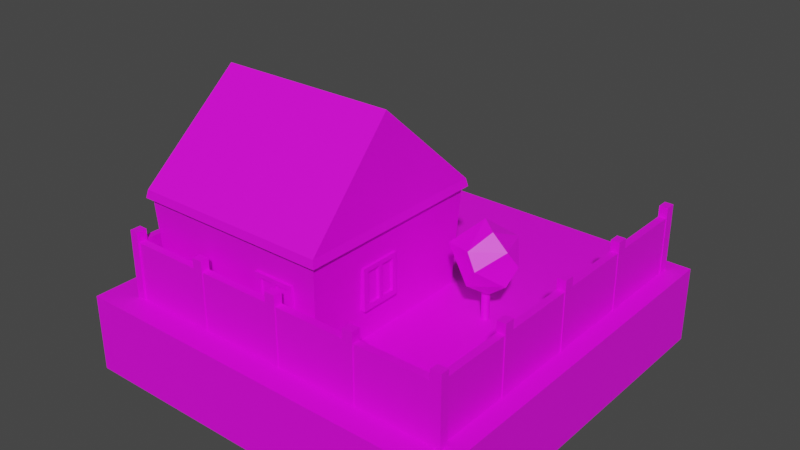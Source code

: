 # Source: House.blend  (saved by Blender 2.83.19; exported with 4.5.12 LTS)
import bpy
from mathutils import Matrix  # noqa: F401  (used for matrix-valued properties, if any)

bpy.ops.wm.read_factory_settings(use_empty=True)
scene = bpy.context.scene
scene.name = 'Scene'

# ---- collections
col_collection = bpy.data.collections.new('Collection'); scene.collection.children.link(col_collection)

# ---- images (referenced by path relative to the original .blend; pixels are not part of the script)
import os
ASSET_DIR = os.environ.get("B2B_ASSET_DIR", "")  # directory of the original .blend (textures are referenced by path, not embedded)
HERE = os.path.dirname(os.path.abspath(__file__))  # packed textures are extracted next to this script under _unpacked/

def load_image(name, relpath, width, height, colorspace="sRGB"):
    """Load a texture the original file referenced (path relative to the .blend, or extracted next to this script)."""
    p = next((c for c in (os.path.join(HERE, relpath), os.path.join(ASSET_DIR, relpath)) if relpath and os.path.exists(c)), "")
    if p:
        img = bpy.data.images.load(p, check_existing=True)
        img.name = name
    else:  # same state as the original file: an image datablock whose file is absent (Cycles renders it pink)
        img = bpy.data.images.new(name, width, height)
        img.source = "FILE"
        img.filepath = "//" + (relpath or name)
    img.colorspace_settings.name = colorspace
    return img
img_lowpolybuildingscolors_png = load_image('LowPolyBuildingsColors.png', 'LowPolyBuildingsColors.png', 1024, 1024, 'sRGB')

# ---- materials (node trees are filled in below, after node groups)
mat_material_027 = bpy.data.materials.new('Material.027')
mat_material_027.use_transparent_shadow = False

# ---- material node trees
mat_material_027.use_nodes = True; mat_material_027.node_tree.nodes.clear()
_N = mat_material_027.node_tree.nodes; _L = mat_material_027.node_tree.links
n0 = _N.new('ShaderNodeBsdfPrincipled'); n0.name = 'Principled BSDF'; n0.location = (10, 300)
n0.distribution = 'GGX'
n0.subsurface_method = 'BURLEY'
n0.inputs[3].default_value = 1.45
n0.inputs[27].default_value = (0.0, 0.0, 0.0, 1.0)
n0.inputs[28].default_value = 1.0
n1 = _N.new('ShaderNodeOutputMaterial'); n1.name = 'Material Output'; n1.location = (300, 300)
n2 = _N.new('ShaderNodeTexImage'); n2.name = 'Image Texture'; n2.location = (-280, 280)
n2.image = img_lowpolybuildingscolors_png
_L.new(n0.outputs[0], n1.inputs[0])
_L.new(n2.outputs[0], n0.inputs[0])
n1.is_active_output = True

# ---- world
world_world = bpy.data.worlds.new('World'); scene.world = world_world
world_world.use_nodes = True; world_world.node_tree.nodes.clear()
_N = world_world.node_tree.nodes; _L = world_world.node_tree.links
n0 = _N.new('ShaderNodeOutputWorld'); n0.name = 'World Output'; n0.location = (300, 300)
n1 = _N.new('ShaderNodeBackground'); n1.name = 'Background'; n1.location = (10, 300)
n1.inputs[0].default_value = (0.05088, 0.05088, 0.05088, 1.0)
_L.new(n1.outputs[0], n0.inputs[0])
n0.is_active_output = True
world_world.color = (0.05088, 0.05088, 0.05088)
world_world.use_sun_shadow = False
world_world.sun_shadow_jitter_overblur = 0.0

# ---- meshes
me_icosphere = bpy.data.meshes.new('Icosphere')
me_icosphere.from_pydata([(2.268, 0.5884, 0.9878), (2.461, -0.7188, 1.978), (1.986, 0.6474, 1.846), (2.88, 0.5884, 1.978), (3.146, -0.2174, 1.978), (2.314, 0.1075, 2.412), (2.602, -0.1019, 0.6967), (2.455, -0.7188, 1.131), (3.144, -0.223, 1.131), (1.771, 0.002815, 1.012), (2.885, 0.5849, 1.131), (3.303, 0.002815, 1.598), (2.719, -0.8001, 1.598), (1.739, -0.4185, 1.843), (1.614, 0.002815, 1.511), (2.719, 0.8057, 1.598), (2.732, -0.1963, 2.329), (2.475, 0.09973, -0.05716), (2.48, 0.09973, 1.06), (2.522, 0.08823, -0.05716), (2.525, 0.08662, 1.06), (2.558, 0.05794, -0.05716), (2.561, 0.05386, 1.06), (2.575, 0.01241, -0.05716), (2.575, 0.00899, 1.06), (2.572, -0.02566, -0.05716), (2.571, -0.02895, 1.06), (2.559, -0.05305, -0.05716), (2.541, -0.07347, -0.05716), (2.552, -0.06231, 1.06), (2.515, -0.08895, -0.05716), (2.522, -0.08602, 1.06), (2.489, -0.09613, -0.05716), (2.485, -0.09647, 1.06), (2.459, -0.09449, -0.05716), (2.459, -0.09449, 1.06), (2.433, -0.08602, -0.05716), (2.43, -0.0844, 1.06), (2.403, -0.06231, -0.05716), (2.401, -0.05966, 1.06), (2.384, -0.02895, -0.05716), (2.383, -0.02566, 1.06), (2.38, 0.01794, -0.05716), (2.38, 0.01241, 1.06), (2.397, 0.05794, 1.06), (2.401, 0.06187, -0.05716), (2.43, 0.08662, -0.05716), (2.433, 0.08823, 1.06), (-5.005, -4.997, -2.0), (-5.005, -4.997, -2.98e-08), (-5.005, 5.003, -2.0), (-5.005, 5.003, -2.98e-08), (4.995, -4.997, -2.0), (4.995, -4.997, -2.98e-08), (4.995, 5.003, -2.0), (4.995, 5.003, -2.98e-08), (0.8727, -1.449, 0.7795), (0.8727, -1.449, 1.823), (1.101, -1.449, 0.7795), (1.101, -1.449, 1.823), (0.8727, -2.492, 0.7795), (0.8727, -2.492, 1.823), (1.101, -2.492, 0.7795), (1.101, -2.492, 1.823), (1.101, -2.357, 0.7795), (1.101, -2.357, 1.823), (0.8727, -2.357, 0.7795), (0.8727, -2.357, 1.823), (1.101, -1.559, 0.7795), (0.8727, -1.559, 1.823), (1.101, -1.559, 1.823), (0.8727, -1.559, 0.7795), (0.8727, -1.449, 0.9122), (1.101, -1.449, 0.9122), (1.101, -2.492, 0.9122), (0.8727, -2.492, 0.9122), (0.8727, -2.357, 0.9122), (1.101, -2.357, 0.9122), (1.101, -1.559, 0.9122), (0.8727, -1.559, 0.9122), (0.8727, -1.449, 1.711), (1.101, -1.449, 1.711), (1.101, -2.492, 1.711), (0.8727, -2.492, 1.711), (0.8727, -2.357, 1.711), (1.101, -2.357, 1.711), (1.101, -1.559, 1.711), (0.8727, -1.559, 1.711), (1.101, -1.908, 1.823), (1.101, -2.008, 1.823), (0.8727, -1.908, 0.7795), (0.8727, -2.008, 0.7795), (1.101, -2.008, 0.7795), (1.101, -1.908, 0.7795), (0.8727, -2.008, 1.823), (0.8727, -1.908, 1.823), (0.8727, -2.008, 0.9122), (0.8727, -1.908, 0.9122), (1.101, -1.908, 0.9122), (1.101, -2.008, 0.9122), (0.8727, -2.008, 1.711), (0.8727, -1.908, 1.711), (1.101, -1.908, 1.711), (1.101, -2.008, 1.711), (1.028, -2.357, 1.711), (1.028, -2.357, 0.9122), (1.028, -1.559, 1.711), (1.028, -1.559, 0.9122), (1.028, -2.008, 0.9122), (1.028, -2.008, 1.711), (1.028, -1.908, 0.9122), (1.028, -1.908, 1.711), (-3.687, -3.812, -0.4125), (-3.903, -4.026, 2.716), (-3.687, 0.7469, -0.4125), (-3.903, 0.9606, 2.716), (0.9176, -3.812, -0.4125), (1.133, -4.026, 2.716), (0.9176, 0.7469, -0.4125), (1.133, 0.9606, 2.716), (-3.687, -1.533, -0.4125), (-3.903, -1.533, 2.716), (0.9176, -1.533, -0.4125), (1.133, -1.533, 2.716), (-3.687, -1.533, 5.055), (0.9176, -1.533, 5.055), (-3.945, -4.068, 2.516), (-3.945, 1.003, 2.516), (1.176, 1.003, 2.516), (1.176, -4.068, 2.516), (1.176, -1.533, 2.516), (-3.945, -1.533, 2.516), (-3.834, 0.8925, 2.442), (1.065, 0.8925, 2.442), (1.065, -3.958, 2.442), (1.065, -1.533, 2.442), (-3.834, -1.533, 2.442), (-3.834, -3.958, 2.442), (0.4277, -3.725, 0.7795), (0.4277, -3.725, 1.823), (0.4277, -3.99, 0.7795), (0.4277, -3.99, 1.823), (-0.6154, -3.725, 0.7795), (-0.6154, -3.725, 1.823), (-0.6154, -3.99, 0.7795), (-0.6154, -3.99, 1.823), (-0.4804, -3.99, 0.7795), (-0.4804, -3.99, 1.823), (-0.4804, -3.725, 0.7795), (-0.4804, -3.725, 1.823), (0.3173, -3.99, 0.7795), (0.3173, -3.725, 1.823), (0.3173, -3.99, 1.823), (0.3173, -3.725, 0.7795), (0.4277, -3.725, 0.9122), (0.4277, -3.99, 0.9122), (-0.6154, -3.99, 0.9122), (-0.6154, -3.725, 0.9122), (-0.4804, -3.725, 0.9122), (-0.4804, -3.99, 0.9122), (0.3173, -3.99, 0.9122), (0.3173, -3.725, 0.9122), (0.4277, -3.725, 1.711), (0.4277, -3.99, 1.711), (-0.6154, -3.99, 1.711), (-0.6154, -3.725, 1.711), (-0.4804, -3.725, 1.711), (-0.4804, -3.99, 1.711), (0.3173, -3.99, 1.711), (0.3173, -3.725, 1.711), (-0.03179, -3.99, 1.823), (-0.1314, -3.99, 1.823), (-0.03179, -3.725, 0.7795), (-0.1314, -3.725, 0.7795), (-0.1314, -3.99, 0.7795), (-0.03179, -3.99, 0.7795), (-0.1314, -3.725, 1.823), (-0.03179, -3.725, 1.823), (-0.1314, -3.725, 0.9122), (-0.03179, -3.725, 0.9122), (-0.03179, -3.99, 0.9122), (-0.1314, -3.99, 0.9122), (-0.1314, -3.725, 1.711), (-0.03179, -3.725, 1.711), (-0.03179, -3.99, 1.711), (-0.1314, -3.99, 1.711), (-0.4804, -3.931, 1.711), (-0.4804, -3.931, 0.9122), (0.3173, -3.931, 1.711), (0.3173, -3.931, 0.9122), (-0.1314, -3.931, 0.9122), (-0.1314, -3.931, 1.711), (-0.03179, -3.931, 0.9122), (-0.03179, -3.931, 1.711), (-3.192, 0.7046, -0.3741), (-3.192, 0.7046, 1.493), (-3.192, 0.9331, -0.3741), (-3.192, 0.9331, 1.493), (-2.149, 0.7046, -0.3741), (-2.149, 0.7046, 1.493), (-2.149, 0.9331, -0.3741), (-2.149, 0.9331, 1.493), (-0.6154, 0.7046, 0.7795), (-0.6154, 0.7046, 1.823), (-0.6154, 0.9331, 0.7795), (-0.6154, 0.9331, 1.823), (0.4277, 0.7046, 0.7795), (0.4277, 0.7046, 1.823), (0.4277, 0.9331, 0.7795), (0.4277, 0.9331, 1.823), (0.2927, 0.9331, 0.7795), (0.2927, 0.9331, 1.823), (0.2927, 0.7046, 0.7795), (0.2927, 0.7046, 1.823), (-0.505, 0.9331, 0.7795), (-0.505, 0.7046, 1.823), (-0.505, 0.9331, 1.823), (-0.505, 0.7046, 0.7795), (-0.6154, 0.7046, 0.9122), (-0.6154, 0.9331, 0.9122), (0.4277, 0.9331, 0.9122), (0.4277, 0.7046, 0.9122), (0.2927, 0.7046, 0.9122), (0.2927, 0.9331, 0.9122), (-0.505, 0.9331, 0.9122), (-0.505, 0.7046, 0.9122), (-0.6154, 0.7046, 1.711), (-0.6154, 0.9331, 1.711), (0.4277, 0.9331, 1.711), (0.4277, 0.7046, 1.711), (0.2927, 0.7046, 1.711), (0.2927, 0.9331, 1.711), (-0.505, 0.9331, 1.711), (-0.505, 0.7046, 1.711), (-0.1559, 0.9331, 1.823), (-0.05634, 0.9331, 1.823), (-0.1559, 0.7046, 0.7795), (-0.05634, 0.7046, 0.7795), (-0.05634, 0.9331, 0.7795), (-0.1559, 0.9331, 0.7795), (-0.05634, 0.7046, 1.823), (-0.1559, 0.7046, 1.823), (-0.05634, 0.7046, 0.9122), (-0.1559, 0.7046, 0.9122), (-0.1559, 0.9331, 0.9122), (-0.05634, 0.9331, 0.9122), (-0.05634, 0.7046, 1.711), (-0.1559, 0.7046, 1.711), (-0.1559, 0.9331, 1.711), (-0.05634, 0.9331, 1.711), (0.2927, 0.8594, 1.711), (0.2927, 0.8594, 0.9122), (-0.505, 0.8594, 1.711), (-0.505, 0.8594, 0.9122), (-0.05634, 0.8594, 0.9122), (-0.05634, 0.8594, 1.711), (-0.1559, 0.8594, 0.9122), (-0.1559, 0.8594, 1.711), (-3.644, -2.492, 0.7795), (-3.644, -2.492, 1.823), (-3.873, -2.492, 0.7795), (-3.873, -2.492, 1.823), (-3.644, -1.449, 0.7795), (-3.644, -1.449, 1.823), (-3.873, -1.449, 0.7795), (-3.873, -1.449, 1.823), (-3.873, -1.584, 0.7795), (-3.873, -1.584, 1.823), (-3.644, -1.584, 0.7795), (-3.644, -1.584, 1.823), (-3.873, -2.381, 0.7795), (-3.644, -2.381, 1.823), (-3.873, -2.381, 1.823), (-3.644, -2.381, 0.7795), (-3.644, -2.492, 0.9122), (-3.873, -2.492, 0.9122), (-3.873, -1.449, 0.9122), (-3.644, -1.449, 0.9122), (-3.644, -1.584, 0.9122), (-3.873, -1.584, 0.9122), (-3.873, -2.381, 0.9122), (-3.644, -2.381, 0.9122), (-3.644, -2.492, 1.711), (-3.873, -2.492, 1.711), (-3.873, -1.449, 1.711), (-3.644, -1.449, 1.711), (-3.644, -1.584, 1.711), (-3.873, -1.584, 1.711), (-3.873, -2.381, 1.711), (-3.644, -2.381, 1.711), (-3.873, -2.032, 1.823), (-3.873, -1.933, 1.823), (-3.644, -2.032, 0.7795), (-3.644, -1.933, 0.7795), (-3.873, -1.933, 0.7795), (-3.873, -2.032, 0.7795), (-3.644, -1.933, 1.823), (-3.644, -2.032, 1.823), (-3.644, -1.933, 0.9122), (-3.644, -2.032, 0.9122), (-3.873, -2.032, 0.9122), (-3.873, -1.933, 0.9122), (-3.644, -1.933, 1.711), (-3.644, -2.032, 1.711), (-3.873, -2.032, 1.711), (-3.873, -1.933, 1.711), (-3.799, -1.584, 1.711), (-3.799, -1.584, 0.9122), (-3.799, -2.381, 1.711), (-3.799, -2.381, 0.9122), (-3.799, -1.933, 0.9122), (-3.799, -1.933, 1.711), (-3.799, -2.032, 0.9122), (-3.799, -2.032, 1.711), (4.531, 4.332, -0.7854), (4.531, 4.332, 1.748), (4.309, 4.332, -0.7854), (4.309, 4.332, 1.748), (4.531, 4.602, -0.7854), (4.531, 4.602, 1.748), (4.309, 4.602, -0.7854), (4.309, 4.602, 1.748), (4.514, 2.353, -0.3312), (4.514, 2.353, 1.478), (4.324, 2.353, -0.3312), (4.324, 2.353, 1.478), (4.514, 4.353, -0.3312), (4.514, 4.353, 1.478), (4.324, 4.353, -0.3312), (4.324, 4.353, 1.478), (0.05256, -4.366, -0.7854), (0.05256, -4.366, 1.748), (0.05256, -4.145, -0.7854), (0.05256, -4.145, 1.748), (0.3223, -4.366, -0.7854), (0.3223, -4.366, 1.748), (0.3223, -4.145, -0.7854), (0.3223, -4.145, 1.748), (-1.926, -4.349, -0.3312), (-1.926, -4.349, 1.478), (-1.926, -4.159, -0.3312), (-1.926, -4.159, 1.478), (0.07389, -4.349, -0.3312), (0.07389, -4.349, 1.478), (0.07389, -4.159, -0.3312), (0.07389, -4.159, 1.478), (2.172, -4.366, -0.7854), (2.172, -4.366, 1.748), (2.172, -4.145, -0.7854), (2.172, -4.145, 1.748), (2.442, -4.366, -0.7854), (2.442, -4.366, 1.748), (2.442, -4.145, -0.7854), (2.442, -4.145, 1.748), (0.1937, -4.349, -0.3312), (0.1937, -4.349, 1.478), (0.1937, -4.159, -0.3312), (0.1937, -4.159, 1.478), (2.194, -4.349, -0.3312), (2.194, -4.349, 1.478), (2.194, -4.159, -0.3312), (2.194, -4.159, 1.478), (4.341, -4.366, -0.7854), (4.341, -4.366, 1.748), (4.341, -4.145, -0.7854), (4.341, -4.145, 1.748), (4.61, -4.366, -0.7854), (4.61, -4.366, 1.748), (4.61, -4.145, -0.7854), (4.61, -4.145, 1.748), (2.362, -4.349, -0.3312), (2.362, -4.349, 1.478), (2.362, -4.159, -0.3312), (2.362, -4.159, 1.478), (4.362, -4.349, -0.3312), (4.362, -4.349, 1.478), (4.362, -4.159, -0.3312), (4.362, -4.159, 1.478), (-2.157, -4.366, -0.7854), (-2.157, -4.366, 1.748), (-2.157, -4.145, -0.7854), (-2.157, -4.145, 1.748), (-1.887, -4.366, -0.7854), (-1.887, -4.366, 1.748), (-1.887, -4.145, -0.7854), (-1.887, -4.145, 1.748), (-4.136, -4.349, -0.3312), (-4.136, -4.349, 1.478), (-4.136, -4.159, -0.3312), (-4.136, -4.159, 1.478), (-2.136, -4.349, -0.3312), (-2.136, -4.349, 1.478), (-2.136, -4.159, -0.3312), (-2.136, -4.159, 1.478), (-4.226, -4.121, -0.7854), (-4.226, -4.121, 1.748), (-4.004, -4.121, -0.7854), (-4.004, -4.121, 1.748), (-4.226, -4.391, -0.7854), (-4.226, -4.391, 1.748), (-4.004, -4.391, -0.7854), (-4.004, -4.391, 1.748), (-4.209, -2.142, -0.3312), (-4.209, -2.142, 1.478), (-4.019, -2.142, -0.3312), (-4.019, -2.142, 1.478), (-4.209, -4.142, -0.3312), (-4.209, -4.142, 1.478), (-4.019, -4.142, -0.3312), (-4.019, -4.142, 1.478), (-4.226, -2.0, -0.7854), (-4.226, -2.0, 1.748), (-4.004, -2.0, -0.7854), (-4.004, -2.0, 1.748), (-4.226, -2.269, -0.7854), (-4.226, -2.269, 1.748), (-4.004, -2.269, -0.7854), (-4.004, -2.269, 1.748), (-4.209, -0.02091, -0.3312), (-4.209, -0.02091, 1.478), (-4.019, -0.02091, -0.3312), (-4.019, -0.02091, 1.478), (-4.209, -2.021, -0.3312), (-4.209, -2.021, 1.478), (-4.019, -2.021, -0.3312), (-4.019, -2.021, 1.478), (-4.226, 0.168, -0.7854), (-4.226, 0.168, 1.748), (-4.004, 0.168, -0.7854), (-4.004, 0.168, 1.748), (-4.226, -0.1018, -0.7854), (-4.226, -0.1018, 1.748), (-4.004, -0.1018, -0.7854), (-4.004, -0.1018, 1.748), (-4.209, 2.147, -0.3312), (-4.209, 2.147, 1.478), (-4.019, 2.147, -0.3312), (-4.019, 2.147, 1.478), (-4.209, 0.1467, -0.3312), (-4.209, 0.1467, 1.478), (-4.019, 0.1467, -0.3312), (-4.019, 0.1467, 1.478), (4.531, -2.24, -0.7854), (4.531, -2.24, 1.748), (4.309, -2.24, -0.7854), (4.309, -2.24, 1.748), (4.531, -1.971, -0.7854), (4.531, -1.971, 1.748), (4.309, -1.971, -0.7854), (4.309, -1.971, 1.748), (4.514, -4.219, -0.3312), (4.514, -4.219, 1.478), (4.324, -4.219, -0.3312), (4.324, -4.219, 1.478), (4.514, -2.219, -0.3312), (4.514, -2.219, 1.478), (4.324, -2.219, -0.3312), (4.324, -2.219, 1.478), (4.531, -0.07891, -0.7854), (4.531, -0.07891, 1.748), (4.309, -0.07891, -0.7854), (4.309, -0.07891, 1.748), (4.531, 0.1908, -0.7854), (4.531, 0.1908, 1.748), (4.309, 0.1908, -0.7854), (4.309, 0.1908, 1.748), (4.514, -2.058, -0.3312), (4.514, -2.058, 1.478), (4.324, -2.058, -0.3312), (4.324, -2.058, 1.478), (4.514, -0.05757, -0.3312), (4.514, -0.05757, 1.478), (4.324, -0.05757, -0.3312), (4.324, -0.05757, 1.478), (4.531, 2.105, -0.7854), (4.531, 2.105, 1.748), (4.309, 2.105, -0.7854), (4.309, 2.105, 1.748), (4.531, 2.374, -0.7854), (4.531, 2.374, 1.748), (4.309, 2.374, -0.7854), (4.309, 2.374, 1.748), (4.514, 0.126, -0.3312), (4.514, 0.126, 1.478), (4.324, 0.126, -0.3312), (4.324, 0.126, 1.478), (4.514, 2.126, -0.3312), (4.514, 2.126, 1.478), (4.324, 2.126, -0.3312), (4.324, 2.126, 1.478), (-4.079, 2.353, -0.3312), (-4.079, 2.353, 1.478), (-4.269, 2.353, -0.3312), (-4.269, 2.353, 1.478), (-4.079, 4.353, -0.3312), (-4.079, 4.353, 1.478), (-4.269, 4.353, -0.3312), (-4.269, 4.353, 1.478), (-4.062, 4.332, -0.7854), (-4.062, 4.332, 1.748), (-4.283, 4.332, -0.7854), (-4.283, 4.332, 1.748), (-4.062, 4.602, -0.7854), (-4.062, 4.602, 1.748), (-4.283, 4.602, -0.7854), (-4.283, 4.602, 1.748), (-4.062, 2.06, -0.7854), (-4.062, 2.06, 1.748), (-4.283, 2.06, -0.7854), (-4.283, 2.06, 1.748), (-4.062, 2.33, -0.7854), (-4.062, 2.33, 1.748), (-4.283, 2.33, -0.7854), (-4.283, 2.33, 1.748), (-2.022, 5.003, -2.0), (-2.022, 5.003, -2.98e-08), (-2.022, -4.997, -2.0), (-2.022, -4.997, -2.98e-08), (-3.384, 5.003, -2.0), (-3.384, -4.997, -2.98e-08), (-3.384, 5.003, -2.98e-08), (-3.384, -4.997, -2.0), (-5.005, -4.191, -2.0), (-5.005, -4.191, -2.98e-08), (4.995, -4.191, -2.0), (4.995, -4.191, -2.98e-08), (-2.022, -4.191, -2.98e-08), (-2.022, -4.191, -2.0), (-3.384, -4.191, -2.0), (-3.384, -4.191, -2.98e-08)], [], [(6, 9, 0), (0, 9, 2), (8, 11, 12), (7, 12, 13), (0, 2, 15), (10, 15, 11), (1, 4, 16), (13, 1, 5), (2, 13, 5), (3, 2, 5), (4, 3, 16), (16, 3, 5), (5, 1, 16), (11, 3, 4), (11, 15, 3), (15, 2, 3), (14, 13, 2), (13, 12, 1), (12, 4, 1), (12, 11, 4), (10, 0, 15), (2, 9, 14), (14, 9, 13), (9, 7, 13), (7, 8, 12), (8, 10, 11), (6, 0, 10), (6, 7, 9), (8, 6, 10), (6, 8, 7), (29, 28, 27), (31, 30, 28), (44, 45, 42), (21, 19, 20, 22), (23, 21, 22, 24), (25, 23, 24, 26), (27, 25, 26, 29), (32, 30, 31, 33), (29, 31, 28), (34, 32, 33, 35), (36, 34, 35, 37), (38, 36, 37, 39), (40, 38, 39, 41), (42, 40, 41, 43), (46, 45, 44, 47), (43, 44, 42), (44, 43, 41, 39, 37, 35, 33, 31, 29, 26, 24, 22, 20, 18, 47), (19, 17, 18, 20), (17, 46, 47, 18), (32, 34, 36, 38, 40, 42, 45, 46, 17, 19, 21, 23, 25, 27, 28, 30), (522, 523, 51, 50), (514, 515, 55, 54), (524, 525, 53, 52), (521, 519, 49, 48), (527, 524, 52, 516), (529, 523, 49, 519), (80, 57, 59, 81), (85, 65, 63, 82), (82, 63, 61, 83), (87, 69, 57, 80), (64, 62, 60, 66), (70, 59, 57, 69), (63, 65, 67, 61), (92, 64, 66, 91), (83, 61, 67, 84), (103, 89, 65, 85), (81, 59, 70, 86), (58, 68, 71, 56), (88, 70, 69, 95), (101, 95, 69, 87), (90, 97, 79, 71), (58, 73, 78, 68), (92, 99, 77, 64), (60, 75, 76, 66), (71, 79, 72, 56), (62, 74, 75, 60), (64, 77, 74, 62), (56, 72, 73, 58), (97, 101, 87, 79), (73, 81, 86, 78), (103, 85, 104, 109), (75, 83, 84, 76), (79, 87, 80, 72), (74, 82, 83, 75), (77, 85, 82, 74), (72, 80, 81, 73), (102, 98, 110, 111), (98, 102, 103, 99), (76, 84, 100, 96), (96, 100, 101, 97), (68, 78, 98, 93), (93, 98, 99, 92), (66, 76, 96, 91), (91, 96, 97, 90), (84, 67, 94, 100), (100, 94, 95, 101), (65, 89, 94, 67), (89, 88, 95, 94), (86, 70, 88, 102), (102, 88, 89, 103), (68, 93, 90, 71), (93, 92, 91, 90), (108, 109, 104, 105), (107, 106, 111, 110), (86, 102, 111, 106), (98, 78, 107, 110), (99, 103, 109, 108), (85, 77, 105, 104), (77, 99, 108, 105), (78, 86, 106, 107), (131, 121, 115, 127), (127, 115, 119, 128), (130, 123, 117, 129), (129, 117, 113, 126), (120, 122, 116, 112), (114, 118, 122, 120), (128, 119, 123, 130), (126, 113, 121, 131), (124, 121, 113), (121, 124, 115), (125, 124, 113, 117), (124, 125, 119, 115), (137, 126, 131, 136), (133, 128, 130, 135), (134, 129, 126, 137), (135, 130, 129, 134), (132, 127, 128, 133), (136, 131, 127, 132), (119, 125, 123), (123, 125, 117), (120, 136, 132, 114), (114, 132, 133, 118), (122, 135, 134, 116), (116, 134, 137, 112), (118, 133, 135, 122), (112, 137, 136, 120), (162, 139, 141, 163), (167, 147, 145, 164), (164, 145, 143, 165), (169, 151, 139, 162), (146, 144, 142, 148), (152, 141, 139, 151), (145, 147, 149, 143), (174, 146, 148, 173), (165, 143, 149, 166), (185, 171, 147, 167), (163, 141, 152, 168), (140, 150, 153, 138), (170, 152, 151, 177), (183, 177, 151, 169), (172, 179, 161, 153), (140, 155, 160, 150), (174, 181, 159, 146), (142, 157, 158, 148), (153, 161, 154, 138), (144, 156, 157, 142), (146, 159, 156, 144), (138, 154, 155, 140), (179, 183, 169, 161), (155, 163, 168, 160), (185, 167, 186, 191), (157, 165, 166, 158), (161, 169, 162, 154), (156, 164, 165, 157), (159, 167, 164, 156), (154, 162, 163, 155), (184, 180, 192, 193), (180, 184, 185, 181), (158, 166, 182, 178), (178, 182, 183, 179), (150, 160, 180, 175), (175, 180, 181, 174), (148, 158, 178, 173), (173, 178, 179, 172), (166, 149, 176, 182), (182, 176, 177, 183), (147, 171, 176, 149), (171, 170, 177, 176), (168, 152, 170, 184), (184, 170, 171, 185), (150, 175, 172, 153), (175, 174, 173, 172), (190, 191, 186, 187), (189, 188, 193, 192), (168, 184, 193, 188), (180, 160, 189, 192), (181, 185, 191, 190), (167, 159, 187, 186), (159, 181, 190, 187), (160, 168, 188, 189), (194, 195, 197, 196), (196, 197, 201, 200), (200, 201, 199, 198), (198, 199, 195, 194), (196, 200, 198, 194), (201, 197, 195, 199), (226, 203, 205, 227), (231, 211, 209, 228), (228, 209, 207, 229), (233, 215, 203, 226), (210, 208, 206, 212), (216, 205, 203, 215), (209, 211, 213, 207), (238, 210, 212, 237), (229, 207, 213, 230), (249, 235, 211, 231), (227, 205, 216, 232), (204, 214, 217, 202), (234, 216, 215, 241), (247, 241, 215, 233), (236, 243, 225, 217), (204, 219, 224, 214), (238, 245, 223, 210), (206, 221, 222, 212), (217, 225, 218, 202), (208, 220, 221, 206), (210, 223, 220, 208), (202, 218, 219, 204), (243, 247, 233, 225), (219, 227, 232, 224), (249, 231, 250, 255), (221, 229, 230, 222), (225, 233, 226, 218), (220, 228, 229, 221), (223, 231, 228, 220), (218, 226, 227, 219), (248, 244, 256, 257), (244, 248, 249, 245), (222, 230, 246, 242), (242, 246, 247, 243), (214, 224, 244, 239), (239, 244, 245, 238), (212, 222, 242, 237), (237, 242, 243, 236), (230, 213, 240, 246), (246, 240, 241, 247), (211, 235, 240, 213), (235, 234, 241, 240), (232, 216, 234, 248), (248, 234, 235, 249), (214, 239, 236, 217), (239, 238, 237, 236), (254, 255, 250, 251), (253, 252, 257, 256), (232, 248, 257, 252), (244, 224, 253, 256), (245, 249, 255, 254), (231, 223, 251, 250), (223, 245, 254, 251), (224, 232, 252, 253), (282, 259, 261, 283), (287, 267, 265, 284), (284, 265, 263, 285), (289, 271, 259, 282), (266, 264, 262, 268), (272, 261, 259, 271), (265, 267, 269, 263), (294, 266, 268, 293), (285, 263, 269, 286), (305, 291, 267, 287), (283, 261, 272, 288), (260, 270, 273, 258), (290, 272, 271, 297), (303, 297, 271, 289), (292, 299, 281, 273), (260, 275, 280, 270), (294, 301, 279, 266), (262, 277, 278, 268), (273, 281, 274, 258), (264, 276, 277, 262), (266, 279, 276, 264), (258, 274, 275, 260), (299, 303, 289, 281), (275, 283, 288, 280), (305, 287, 306, 311), (277, 285, 286, 278), (281, 289, 282, 274), (276, 284, 285, 277), (279, 287, 284, 276), (274, 282, 283, 275), (304, 300, 312, 313), (300, 304, 305, 301), (278, 286, 302, 298), (298, 302, 303, 299), (270, 280, 300, 295), (295, 300, 301, 294), (268, 278, 298, 293), (293, 298, 299, 292), (286, 269, 296, 302), (302, 296, 297, 303), (267, 291, 296, 269), (291, 290, 297, 296), (288, 272, 290, 304), (304, 290, 291, 305), (270, 295, 292, 273), (295, 294, 293, 292), (310, 311, 306, 307), (309, 308, 313, 312), (288, 304, 313, 308), (300, 280, 309, 312), (301, 305, 311, 310), (287, 279, 307, 306), (279, 301, 310, 307), (280, 288, 308, 309), (314, 315, 317, 316), (316, 317, 321, 320), (320, 321, 319, 318), (318, 319, 315, 314), (316, 320, 318, 314), (321, 317, 315, 319), (322, 323, 325, 324), (324, 325, 329, 328), (328, 329, 327, 326), (326, 327, 323, 322), (324, 328, 326, 322), (329, 325, 323, 327), (330, 331, 333, 332), (332, 333, 337, 336), (336, 337, 335, 334), (334, 335, 331, 330), (332, 336, 334, 330), (337, 333, 331, 335), (338, 339, 341, 340), (340, 341, 345, 344), (344, 345, 343, 342), (342, 343, 339, 338), (340, 344, 342, 338), (345, 341, 339, 343), (346, 347, 349, 348), (348, 349, 353, 352), (352, 353, 351, 350), (350, 351, 347, 346), (348, 352, 350, 346), (353, 349, 347, 351), (354, 355, 357, 356), (356, 357, 361, 360), (360, 361, 359, 358), (358, 359, 355, 354), (356, 360, 358, 354), (361, 357, 355, 359), (362, 363, 365, 364), (364, 365, 369, 368), (368, 369, 367, 366), (366, 367, 363, 362), (364, 368, 366, 362), (369, 365, 363, 367), (370, 371, 373, 372), (372, 373, 377, 376), (376, 377, 375, 374), (374, 375, 371, 370), (372, 376, 374, 370), (377, 373, 371, 375), (378, 379, 381, 380), (380, 381, 385, 384), (384, 385, 383, 382), (382, 383, 379, 378), (380, 384, 382, 378), (385, 381, 379, 383), (386, 387, 389, 388), (388, 389, 393, 392), (392, 393, 391, 390), (390, 391, 387, 386), (388, 392, 390, 386), (393, 389, 387, 391), (394, 395, 397, 396), (396, 397, 401, 400), (400, 401, 399, 398), (398, 399, 395, 394), (396, 400, 398, 394), (401, 397, 395, 399), (402, 403, 405, 404), (404, 405, 409, 408), (408, 409, 407, 406), (406, 407, 403, 402), (404, 408, 406, 402), (409, 405, 403, 407), (410, 411, 413, 412), (412, 413, 417, 416), (416, 417, 415, 414), (414, 415, 411, 410), (412, 416, 414, 410), (417, 413, 411, 415), (418, 419, 421, 420), (420, 421, 425, 424), (424, 425, 423, 422), (422, 423, 419, 418), (420, 424, 422, 418), (425, 421, 419, 423), (426, 427, 429, 428), (428, 429, 433, 432), (432, 433, 431, 430), (430, 431, 427, 426), (428, 432, 430, 426), (433, 429, 427, 431), (434, 435, 437, 436), (436, 437, 441, 440), (440, 441, 439, 438), (438, 439, 435, 434), (436, 440, 438, 434), (441, 437, 435, 439), (442, 443, 445, 444), (444, 445, 449, 448), (448, 449, 447, 446), (446, 447, 443, 442), (444, 448, 446, 442), (449, 445, 443, 447), (450, 451, 453, 452), (452, 453, 457, 456), (456, 457, 455, 454), (454, 455, 451, 450), (452, 456, 454, 450), (457, 453, 451, 455), (458, 459, 461, 460), (460, 461, 465, 464), (464, 465, 463, 462), (462, 463, 459, 458), (460, 464, 462, 458), (465, 461, 459, 463), (466, 467, 469, 468), (468, 469, 473, 472), (472, 473, 471, 470), (470, 471, 467, 466), (468, 472, 470, 466), (473, 469, 467, 471), (474, 475, 477, 476), (476, 477, 481, 480), (480, 481, 479, 478), (478, 479, 475, 474), (476, 480, 478, 474), (481, 477, 475, 479), (482, 483, 485, 484), (484, 485, 489, 488), (488, 489, 487, 486), (486, 487, 483, 482), (484, 488, 486, 482), (489, 485, 483, 487), (490, 491, 493, 492), (492, 493, 497, 496), (496, 497, 495, 494), (494, 495, 491, 490), (492, 496, 494, 490), (497, 493, 491, 495), (498, 499, 501, 500), (500, 501, 505, 504), (504, 505, 503, 502), (502, 503, 499, 498), (500, 504, 502, 498), (505, 501, 499, 503), (506, 507, 509, 508), (508, 509, 513, 512), (512, 513, 511, 510), (510, 511, 507, 506), (508, 512, 510, 506), (513, 509, 507, 511), (525, 526, 517, 53), (528, 527, 516, 521), (52, 53, 517, 516), (518, 520, 515, 514), (50, 51, 520, 518), (522, 528, 521, 48), (526, 529, 519, 517), (516, 517, 519, 521), (515, 520, 529, 526), (50, 518, 528, 522), (518, 514, 527, 528), (55, 515, 526, 525), (520, 51, 523, 529), (514, 54, 524, 527), (54, 55, 525, 524), (48, 49, 523, 522)])
_uv = me_icosphere.uv_layers.new(name='UVMap')
_uv.uv.foreach_set('vector', [0.7443, 0.7455, 0.7181, 0.7667, 0.7149, 0.7361, 0.8055, 0.7129, 0.8254, 0.7241, 0.7875, 0.7424, 0.8133, 0.8139, 0.8324, 0.8242, 0.7982, 0.8447, 0.8073, 0.894, 0.7906, 0.9076, 0.7742, 0.8702, 0.7983, 0.929, 0.7621, 0.9322, 0.7785, 0.9059, 0.7983, 0.9036, 0.7785, 0.9059, 0.784, 0.8829, 0.8024, 0.8593, 0.8309, 0.8429, 0.8293, 0.8593, 0.7351, 0.8603, 0.7299, 0.8293, 0.7609, 0.8427, 0.7875, 0.7424, 0.8254, 0.7615, 0.797, 0.7726, 0.7848, 0.8248, 0.779, 0.8603, 0.7609, 0.8427, 0.7557, 0.8071, 0.7848, 0.8248, 0.7528, 0.8235, 0.7528, 0.8235, 0.7848, 0.8248, 0.7609, 0.8427, 0.7609, 0.8427, 0.7299, 0.8293, 0.7528, 0.8235, 0.7657, 0.8029, 0.7848, 0.8248, 0.7557, 0.8071, 0.784, 0.8829, 0.7785, 0.9059, 0.7651, 0.8961, 0.7785, 0.9059, 0.7621, 0.9322, 0.7651, 0.8961, 0.8162, 0.7419, 0.8254, 0.7615, 0.7875, 0.7424, 0.7742, 0.8702, 0.7906, 0.9076, 0.7738, 0.8999, 0.7982, 0.8447, 0.8309, 0.8429, 0.8024, 0.8593, 0.7982, 0.8447, 0.8324, 0.8242, 0.8309, 0.8429, 0.7983, 0.9036, 0.7983, 0.929, 0.7785, 0.9059, 0.7875, 0.7424, 0.8254, 0.7241, 0.8162, 0.7419, 0.8162, 0.7419, 0.8254, 0.7241, 0.8254, 0.7615, 0.8073, 0.8656, 0.8073, 0.894, 0.7742, 0.8702, 0.7848, 0.8302, 0.8133, 0.8139, 0.7982, 0.8447, 0.8133, 0.8139, 0.8286, 0.8029, 0.8324, 0.8242, 0.7443, 0.7455, 0.7149, 0.7361, 0.732, 0.7182, 0.7443, 0.7455, 0.758, 0.7667, 0.7181, 0.7667, 0.7626, 0.733, 0.7443, 0.7455, 0.732, 0.7182, 0.7954, 0.803, 0.8133, 0.8139, 0.7848, 0.8302, 0.2143, 0.4706, 0.2147, 0.5154, 0.2136, 0.5154, 0.2158, 0.4706, 0.2158, 0.5154, 0.2147, 0.5154, 0.176, 0.4458, 0.1762, 0.4906, 0.1745, 0.4906, 0.2328, 0.4913, 0.2313, 0.4913, 0.2315, 0.4465, 0.2329, 0.4465, 0.2087, 0.4453, 0.2077, 0.4454, 0.208, 0.4006, 0.209, 0.4005, 0.2099, 0.4452, 0.2087, 0.4453, 0.209, 0.4005, 0.2103, 0.4005, 0.2111, 0.4452, 0.2099, 0.4452, 0.2103, 0.4005, 0.2118, 0.4005, 0.2304, 0.3317, 0.2315, 0.3317, 0.2318, 0.3765, 0.2303, 0.3765, 0.2143, 0.4706, 0.2158, 0.4706, 0.2147, 0.5154, 0.2292, 0.3317, 0.2304, 0.3317, 0.2303, 0.3765, 0.2292, 0.3765, 0.2282, 0.3317, 0.2292, 0.3317, 0.2292, 0.3765, 0.228, 0.3765, 0.227, 0.3317, 0.2282, 0.3317, 0.228, 0.3765, 0.2269, 0.3765, 0.1726, 0.4906, 0.1712, 0.4906, 0.1713, 0.4458, 0.1727, 0.4458, 0.1745, 0.4906, 0.1726, 0.4906, 0.1727, 0.4458, 0.1742, 0.4458, 0.2276, 0.4913, 0.2265, 0.4913, 0.2263, 0.4465, 0.2278, 0.4465, 0.1742, 0.4458, 0.176, 0.4458, 0.1745, 0.4906, 0.8839, 0.3932, 0.8855, 0.3921, 0.887, 0.3918, 0.8885, 0.3921, 0.8898, 0.3929, 0.8905, 0.3939, 0.8908, 0.3949, 0.8908, 0.3965, 0.8903, 0.3979, 0.8892, 0.399, 0.8878, 0.3996, 0.8859, 0.3995, 0.8842, 0.3985, 0.8832, 0.3969, 0.8831, 0.3949, 0.2313, 0.4913, 0.2295, 0.4913, 0.2296, 0.4465, 0.2315, 0.4465, 0.2295, 0.4913, 0.2276, 0.4913, 0.2278, 0.4465, 0.2296, 0.4465, 0.8766, 0.3986, 0.8759, 0.3976, 0.8755, 0.3966, 0.8754, 0.395, 0.876, 0.3936, 0.8773, 0.3923, 0.8792, 0.3918, 0.8807, 0.392, 0.8823, 0.3931, 0.8831, 0.3948, 0.8831, 0.3967, 0.8822, 0.3984, 0.8809, 0.3993, 0.8797, 0.3996, 0.8787, 0.3996, 0.8775, 0.3992, 0.4942, 0.672, 0.5307, 0.672, 0.5307, 0.8397, 0.4942, 0.8397, 0.4212, 0.7117, 0.4577, 0.7117, 0.4577, 0.8398, 0.4212, 0.8398, 0.4993, 0.6622, 0.5008, 0.6433, 0.5067, 0.6435, 0.5052, 0.6624, 0.4577, 0.8102, 0.4942, 0.8102, 0.4942, 0.8398, 0.4577, 0.8398, 0.4976, 0.6698, 0.431, 0.6676, 0.4312, 0.66, 0.4979, 0.6621, 0.7395, 0.8298, 0.739, 0.8452, 0.7314, 0.8449, 0.7319, 0.8295, 0.3417, 0.3604, 0.3372, 0.3602, 0.3376, 0.351, 0.3421, 0.3512, 0.3026, 0.2976, 0.2981, 0.2974, 0.2981, 0.2932, 0.3026, 0.2934, 0.3724, 0.4145, 0.3769, 0.4147, 0.3765, 0.4238, 0.372, 0.4236, 0.3292, 0.4449, 0.3337, 0.4451, 0.3335, 0.4496, 0.329, 0.4494, 0.3434, 0.3421, 0.338, 0.3419, 0.3384, 0.3327, 0.3438, 0.3329, 0.3725, 0.5437, 0.3725, 0.5413, 0.3775, 0.5413, 0.3775, 0.5437, 0.3725, 0.5642, 0.3725, 0.5613, 0.3775, 0.5613, 0.3775, 0.5642, 0.3574, 0.3427, 0.3434, 0.3421, 0.3438, 0.3329, 0.3578, 0.3335, 0.3308, 0.4076, 0.3352, 0.4077, 0.335, 0.4132, 0.3305, 0.413, 0.3026, 0.3085, 0.2981, 0.3083, 0.2981, 0.2974, 0.3026, 0.2976, 0.3027, 0.326, 0.2982, 0.3258, 0.2982, 0.3224, 0.3026, 0.3225, 0.3798, 0.3436, 0.3754, 0.3434, 0.3758, 0.3343, 0.3802, 0.3344, 0.3725, 0.5514, 0.3725, 0.5437, 0.3775, 0.5437, 0.3775, 0.5514, 0.3298, 0.431, 0.3342, 0.4311, 0.3337, 0.4451, 0.3292, 0.4449, 0.2924, 0.4294, 0.2977, 0.4296, 0.2971, 0.4436, 0.2918, 0.4434, 0.34, 0.3276, 0.3347, 0.3274, 0.3346, 0.3239, 0.34, 0.3241, 0.3399, 0.3101, 0.3346, 0.3099, 0.3346, 0.2989, 0.3399, 0.2992, 0.2934, 0.406, 0.2987, 0.4062, 0.2985, 0.4116, 0.2932, 0.4114, 0.2918, 0.4434, 0.2971, 0.4436, 0.297, 0.448, 0.2916, 0.4478, 0.335, 0.4129, 0.3403, 0.4131, 0.34, 0.4223, 0.3346, 0.4221, 0.3399, 0.2992, 0.3346, 0.2989, 0.3346, 0.2947, 0.3399, 0.2949, 0.379, 0.3619, 0.3737, 0.3617, 0.3741, 0.3526, 0.3794, 0.3528, 0.2977, 0.4296, 0.3298, 0.431, 0.3292, 0.4449, 0.2971, 0.4436, 0.3347, 0.3274, 0.3027, 0.326, 0.3026, 0.3225, 0.3346, 0.3239, 0.3109, 0.3687, 0.3109, 0.3547, 0.3138, 0.3547, 0.3138, 0.3687, 0.2987, 0.4062, 0.3308, 0.4076, 0.3305, 0.413, 0.2985, 0.4116, 0.2971, 0.4436, 0.3292, 0.4449, 0.329, 0.4494, 0.297, 0.448, 0.3403, 0.4131, 0.3724, 0.4145, 0.372, 0.4236, 0.34, 0.4223, 0.3346, 0.2989, 0.3026, 0.2976, 0.3026, 0.2934, 0.3346, 0.2947, 0.3737, 0.3617, 0.3417, 0.3604, 0.3421, 0.3512, 0.3741, 0.3526, 0.3317, 0.2569, 0.3317, 0.2889, 0.3287, 0.2889, 0.3287, 0.2569, 0.3346, 0.313, 0.3026, 0.3116, 0.3026, 0.3085, 0.3346, 0.3099, 0.2985, 0.4116, 0.3305, 0.413, 0.3299, 0.427, 0.2979, 0.4256, 0.2979, 0.4256, 0.3299, 0.427, 0.3298, 0.431, 0.2977, 0.4296, 0.34, 0.3241, 0.3346, 0.3239, 0.3346, 0.313, 0.3399, 0.3132, 0.3399, 0.3132, 0.3346, 0.313, 0.3346, 0.3099, 0.3399, 0.3101, 0.2932, 0.4114, 0.2985, 0.4116, 0.2979, 0.4256, 0.2926, 0.4254, 0.2926, 0.4254, 0.2979, 0.4256, 0.2977, 0.4296, 0.2924, 0.4294, 0.3305, 0.413, 0.335, 0.4132, 0.3344, 0.4271, 0.3299, 0.427, 0.3299, 0.427, 0.3344, 0.4271, 0.3342, 0.4311, 0.3298, 0.431, 0.3725, 0.5613, 0.3725, 0.5536, 0.3775, 0.5536, 0.3775, 0.5613, 0.3725, 0.5536, 0.3725, 0.5514, 0.3775, 0.5514, 0.3775, 0.5536, 0.3026, 0.3225, 0.2982, 0.3224, 0.2982, 0.3114, 0.3026, 0.3116, 0.3026, 0.3116, 0.2982, 0.3114, 0.2981, 0.3083, 0.3026, 0.3085, 0.3754, 0.3434, 0.3614, 0.3428, 0.3618, 0.3337, 0.3758, 0.3343, 0.3614, 0.3428, 0.3574, 0.3427, 0.3578, 0.3335, 0.3618, 0.3337, 0.2324, 0.7801, 0.2324, 0.7481, 0.2434, 0.7476, 0.2434, 0.7796, 0.2215, 0.7801, 0.2215, 0.7481, 0.2324, 0.7476, 0.2324, 0.7796, 0.3311, 0.4826, 0.3311, 0.4686, 0.3341, 0.4686, 0.3341, 0.4826, 0.3406, 0.4385, 0.3406, 0.4525, 0.3376, 0.4525, 0.3376, 0.4385, 0.3317, 0.3244, 0.3317, 0.3565, 0.3287, 0.3565, 0.3287, 0.3244, 0.3406, 0.2928, 0.3406, 0.3249, 0.3376, 0.3249, 0.3376, 0.2928, 0.3406, 0.4245, 0.3406, 0.4385, 0.3376, 0.4385, 0.3376, 0.4245, 0.3406, 0.3603, 0.3406, 0.3924, 0.3376, 0.3924, 0.3376, 0.3603, 0.6502, 0.7172, 0.6422, 0.7173, 0.6422, 0.6173, 0.6502, 0.6155, 0.6022, 0.6208, 0.6102, 0.6225, 0.6102, 0.8247, 0.6022, 0.8264, 0.6493, 0.8984, 0.6414, 0.8969, 0.6414, 0.8189, 0.6493, 0.8191, 0.6185, 0.6758, 0.6266, 0.6775, 0.6266, 0.8797, 0.6185, 0.8813, 0.295, 0.4014, 0.295, 0.5862, 0.2035, 0.5862, 0.2035, 0.4014, 0.3865, 0.4014, 0.3865, 0.5862, 0.295, 0.5862, 0.295, 0.4014, 0.6493, 0.9777, 0.6414, 0.9749, 0.6414, 0.8969, 0.6493, 0.8984, 0.3648, 0.8251, 0.3568, 0.8235, 0.3568, 0.7234, 0.3648, 0.7234, 0.1574, 0.3465, 0.2086, 0.3463, 0.2086, 0.4008, 0.2086, 0.3463, 0.1574, 0.3465, 0.2086, 0.2918, 0.2051, 0.3943, 0.2051, 0.4951, 0.1504, 0.4996, 0.1504, 0.3894, 0.2051, 0.4951, 0.2051, 0.3943, 0.2595, 0.3894, 0.2595, 0.4996, 0.6142, 0.742, 0.6131, 0.741, 0.637, 0.741, 0.637, 0.742, 0.6598, 0.7881, 0.6608, 0.7891, 0.637, 0.7891, 0.637, 0.7881, 0.6142, 0.7881, 0.6131, 0.7891, 0.6131, 0.741, 0.6142, 0.742, 0.637, 0.7881, 0.637, 0.7891, 0.6131, 0.7891, 0.6142, 0.7881, 0.6598, 0.742, 0.6608, 0.741, 0.6608, 0.7891, 0.6598, 0.7881, 0.637, 0.742, 0.637, 0.741, 0.6608, 0.741, 0.6598, 0.742, 0.2081, 0.4868, 0.1574, 0.439, 0.2081, 0.4442, 0.2081, 0.4442, 0.1574, 0.439, 0.2081, 0.4017, 0.6629, 0.375, 0.5988, 0.3749, 0.5988, 0.3205, 0.6629, 0.3238, 0.5956, 0.3046, 0.6597, 0.3013, 0.6597, 0.4113, 0.5956, 0.408, 0.6598, 0.4545, 0.5956, 0.4537, 0.5956, 0.4113, 0.6598, 0.4146, 0.6024, 0.313, 0.6665, 0.3096, 0.6665, 0.4195, 0.6024, 0.4163, 0.6598, 0.4944, 0.5956, 0.4961, 0.5956, 0.4537, 0.6598, 0.4545, 0.6629, 0.4261, 0.5988, 0.4293, 0.5988, 0.3749, 0.6629, 0.375, 0.3456, 0.3095, 0.3411, 0.3093, 0.3411, 0.301, 0.3456, 0.3011, 0.3442, 0.5388, 0.3442, 0.5412, 0.3412, 0.5412, 0.3412, 0.5388, 0.3486, 0.5617, 0.3486, 0.5642, 0.3427, 0.5642, 0.3427, 0.5617, 0.3388, 0.5207, 0.3388, 0.5183, 0.3412, 0.5183, 0.3412, 0.5207, 0.3486, 0.5442, 0.3486, 0.5412, 0.3544, 0.5412, 0.3544, 0.5442, 0.3603, 0.5618, 0.3603, 0.5642, 0.3544, 0.5642, 0.3544, 0.5618, 0.3603, 0.5412, 0.3603, 0.5442, 0.3544, 0.5442, 0.3544, 0.5412, 0.3486, 0.5519, 0.3486, 0.5442, 0.3544, 0.5442, 0.3544, 0.5519, 0.3183, 0.5207, 0.3183, 0.5183, 0.3212, 0.5183, 0.3212, 0.5207, 0.3519, 0.5388, 0.3519, 0.5412, 0.3442, 0.5412, 0.3442, 0.5388, 0.3642, 0.5388, 0.3642, 0.5412, 0.3617, 0.5412, 0.3617, 0.5388, 0.3486, 0.5642, 0.3486, 0.5618, 0.3544, 0.5618, 0.3544, 0.5642, 0.3603, 0.5541, 0.3603, 0.5618, 0.3544, 0.5618, 0.3544, 0.5541, 0.3311, 0.5207, 0.3311, 0.5183, 0.3388, 0.5183, 0.3388, 0.5207, 0.3311, 0.5412, 0.3311, 0.5383, 0.3388, 0.5383, 0.3388, 0.5412, 0.3642, 0.5183, 0.3642, 0.5212, 0.3617, 0.5212, 0.3617, 0.5183, 0.3519, 0.5183, 0.3519, 0.5212, 0.3442, 0.5212, 0.3442, 0.5183, 0.3183, 0.5412, 0.3183, 0.5383, 0.3212, 0.5383, 0.3212, 0.5412, 0.3388, 0.5412, 0.3388, 0.5383, 0.3412, 0.5383, 0.3412, 0.5412, 0.3486, 0.5412, 0.3486, 0.5441, 0.3427, 0.5441, 0.3427, 0.5412, 0.3442, 0.5183, 0.3442, 0.5212, 0.3412, 0.5212, 0.3412, 0.5183, 0.3829, 0.311, 0.3776, 0.3108, 0.3775, 0.3025, 0.3829, 0.3027, 0.3311, 0.5383, 0.3311, 0.5207, 0.3388, 0.5207, 0.3388, 0.5383, 0.3642, 0.5212, 0.3642, 0.5388, 0.3617, 0.5388, 0.3617, 0.5212, 0.327, 0.4065, 0.327, 0.4205, 0.3247, 0.4205, 0.3247, 0.4065, 0.3183, 0.5383, 0.3183, 0.5207, 0.3212, 0.5207, 0.3212, 0.5383, 0.3388, 0.5383, 0.3388, 0.5207, 0.3412, 0.5207, 0.3412, 0.5383, 0.3486, 0.5441, 0.3486, 0.5617, 0.3427, 0.5617, 0.3427, 0.5441, 0.3442, 0.5212, 0.3442, 0.5388, 0.3412, 0.5388, 0.3412, 0.5212, 0.3776, 0.3108, 0.3456, 0.3095, 0.3456, 0.3011, 0.3775, 0.3025, 0.3424, 0.2928, 0.3424, 0.3248, 0.3406, 0.3249, 0.3406, 0.2929, 0.3541, 0.5212, 0.3541, 0.5388, 0.3519, 0.5388, 0.3519, 0.5212, 0.3212, 0.5383, 0.3212, 0.5207, 0.3289, 0.5207, 0.3289, 0.5383, 0.3289, 0.5383, 0.3289, 0.5207, 0.3311, 0.5207, 0.3311, 0.5383, 0.3617, 0.5183, 0.3617, 0.5212, 0.3541, 0.5212, 0.3541, 0.5183, 0.3541, 0.5183, 0.3541, 0.5212, 0.3519, 0.5212, 0.3519, 0.5183, 0.3212, 0.5412, 0.3212, 0.5383, 0.3289, 0.5383, 0.3289, 0.5412, 0.3289, 0.5412, 0.3289, 0.5383, 0.3311, 0.5383, 0.3311, 0.5412, 0.3212, 0.5207, 0.3212, 0.5183, 0.3289, 0.5183, 0.3289, 0.5207, 0.3289, 0.5207, 0.3289, 0.5183, 0.3311, 0.5183, 0.3311, 0.5207, 0.3603, 0.5442, 0.3603, 0.5519, 0.3544, 0.5519, 0.3544, 0.5442, 0.3603, 0.5519, 0.3603, 0.5541, 0.3544, 0.5541, 0.3544, 0.5519, 0.3617, 0.5388, 0.3617, 0.5412, 0.3541, 0.5412, 0.3541, 0.5388, 0.3541, 0.5388, 0.3541, 0.5412, 0.3519, 0.5412, 0.3519, 0.5388, 0.3486, 0.5618, 0.3486, 0.5541, 0.3544, 0.5541, 0.3544, 0.5618, 0.3486, 0.5541, 0.3486, 0.5519, 0.3544, 0.5519, 0.3544, 0.5541, 0.2076, 0.7087, 0.2076, 0.7407, 0.1936, 0.7407, 0.1936, 0.7087, 0.2216, 0.7087, 0.2216, 0.7407, 0.2076, 0.7407, 0.2076, 0.7087, 0.3012, 0.3727, 0.2872, 0.3721, 0.2873, 0.3697, 0.3013, 0.3703, 0.3013, 0.3703, 0.2873, 0.3697, 0.2874, 0.3673, 0.3014, 0.3679, 0.3341, 0.2923, 0.3341, 0.3244, 0.3317, 0.3244, 0.3317, 0.2923, 0.3424, 0.3283, 0.3424, 0.3603, 0.3406, 0.3604, 0.3406, 0.3284, 0.3231, 0.3308, 0.3231, 0.3168, 0.3255, 0.3168, 0.3255, 0.3308, 0.3341, 0.2569, 0.3341, 0.2889, 0.3317, 0.2889, 0.3317, 0.2569, 0.9471, 0.3165, 0.9471, 0.3914, 0.9379, 0.3914, 0.9379, 0.3165, 0.1886, 0.5601, 0.1886, 0.4852, 0.2305, 0.4852, 0.2305, 0.5601, 0.181, 0.488, 0.181, 0.4132, 0.1881, 0.4129, 0.1881, 0.4877, 0.2289, 0.334, 0.2289, 0.409, 0.187, 0.409, 0.187, 0.334, 0.1899, 0.3565, 0.1899, 0.3147, 0.1991, 0.3147, 0.1991, 0.3565, 0.2032, 0.413, 0.2032, 0.4549, 0.1941, 0.4549, 0.1941, 0.413, 0.3781, 0.3108, 0.3826, 0.311, 0.3822, 0.3202, 0.3777, 0.32, 0.3158, 0.5382, 0.3183, 0.5382, 0.3183, 0.5412, 0.3158, 0.5412, 0.3459, 0.3012, 0.3414, 0.301, 0.3414, 0.2938, 0.3459, 0.294, 0.3325, 0.3647, 0.337, 0.3649, 0.3368, 0.3693, 0.3323, 0.3692, 0.3711, 0.4236, 0.3765, 0.4238, 0.3761, 0.433, 0.3707, 0.4328, 0.3775, 0.5437, 0.3775, 0.5413, 0.3825, 0.5413, 0.3825, 0.5437, 0.3775, 0.5642, 0.3775, 0.5613, 0.3825, 0.5613, 0.3825, 0.5642, 0.3571, 0.423, 0.3711, 0.4236, 0.3707, 0.4328, 0.3567, 0.4322, 0.3341, 0.3273, 0.3386, 0.3275, 0.3383, 0.3329, 0.3339, 0.3327, 0.3158, 0.5306, 0.3183, 0.5306, 0.3183, 0.5382, 0.3158, 0.5382, 0.3158, 0.5183, 0.3183, 0.5183, 0.3183, 0.5207, 0.3158, 0.5207, 0.3346, 0.4221, 0.3391, 0.4223, 0.3387, 0.4314, 0.3342, 0.4312, 0.3775, 0.5514, 0.3775, 0.5437, 0.3825, 0.5437, 0.3825, 0.5514, 0.3331, 0.3507, 0.3376, 0.3509, 0.337, 0.3649, 0.3325, 0.3647, 0.2957, 0.3492, 0.3011, 0.3494, 0.3005, 0.3634, 0.2952, 0.3632, 0.2953, 0.5183, 0.2982, 0.5183, 0.2982, 0.5207, 0.2953, 0.5207, 0.2953, 0.5306, 0.2982, 0.5306, 0.2982, 0.5382, 0.2953, 0.5382, 0.2967, 0.3258, 0.3021, 0.326, 0.3018, 0.3314, 0.2965, 0.3312, 0.2952, 0.3632, 0.3005, 0.3634, 0.3003, 0.3678, 0.295, 0.3676, 0.3832, 0.3027, 0.3779, 0.3025, 0.3778, 0.2954, 0.3832, 0.2956, 0.2953, 0.5382, 0.2982, 0.5382, 0.2982, 0.5412, 0.2953, 0.5412, 0.3407, 0.3092, 0.3461, 0.3095, 0.3457, 0.3186, 0.3404, 0.3184, 0.3011, 0.3494, 0.3331, 0.3507, 0.3325, 0.3647, 0.3005, 0.3634, 0.2982, 0.5183, 0.3158, 0.5183, 0.3158, 0.5207, 0.2982, 0.5207, 0.3341, 0.4546, 0.3341, 0.4686, 0.3311, 0.4686, 0.3311, 0.4546, 0.3021, 0.326, 0.3341, 0.3273, 0.3339, 0.3327, 0.3018, 0.3314, 0.3005, 0.3634, 0.3325, 0.3647, 0.3323, 0.3692, 0.3003, 0.3678, 0.3779, 0.3025, 0.3459, 0.3012, 0.3459, 0.294, 0.3778, 0.2954, 0.2982, 0.5382, 0.3158, 0.5382, 0.3158, 0.5412, 0.2982, 0.5412, 0.3461, 0.3095, 0.3781, 0.3108, 0.3777, 0.32, 0.3457, 0.3186, 0.3376, 0.4245, 0.3376, 0.3924, 0.3406, 0.3924, 0.3406, 0.4245, 0.2982, 0.5284, 0.3158, 0.5284, 0.3158, 0.5306, 0.2982, 0.5306, 0.3018, 0.3314, 0.3339, 0.3327, 0.3333, 0.3467, 0.3012, 0.3454, 0.3012, 0.3454, 0.3333, 0.3467, 0.3331, 0.3507, 0.3011, 0.3494, 0.2953, 0.5207, 0.2982, 0.5207, 0.2982, 0.5284, 0.2953, 0.5284, 0.2953, 0.5284, 0.2982, 0.5284, 0.2982, 0.5306, 0.2953, 0.5306, 0.2965, 0.3312, 0.3018, 0.3314, 0.3012, 0.3454, 0.2959, 0.3452, 0.2959, 0.3452, 0.3012, 0.3454, 0.3011, 0.3494, 0.2957, 0.3492, 0.3339, 0.3327, 0.3383, 0.3329, 0.3378, 0.3469, 0.3333, 0.3467, 0.3333, 0.3467, 0.3378, 0.3469, 0.3376, 0.3509, 0.3331, 0.3507, 0.3775, 0.5613, 0.3775, 0.5536, 0.3825, 0.5536, 0.3825, 0.5613, 0.3775, 0.5536, 0.3775, 0.5514, 0.3825, 0.5514, 0.3825, 0.5536, 0.3158, 0.5207, 0.3183, 0.5207, 0.3183, 0.5284, 0.3158, 0.5284, 0.3158, 0.5284, 0.3183, 0.5284, 0.3183, 0.5306, 0.3158, 0.5306, 0.3391, 0.4223, 0.3531, 0.4228, 0.3527, 0.432, 0.3387, 0.4314, 0.3531, 0.4228, 0.3571, 0.423, 0.3567, 0.4322, 0.3527, 0.432, 0.1656, 0.7407, 0.1656, 0.7087, 0.1796, 0.7087, 0.1796, 0.7407, 0.1796, 0.7407, 0.1796, 0.7087, 0.1936, 0.7087, 0.1936, 0.7407, 0.3341, 0.4266, 0.3341, 0.4406, 0.3311, 0.4406, 0.3311, 0.4266, 0.3341, 0.3845, 0.3341, 0.3986, 0.3311, 0.3986, 0.3311, 0.3845, 0.3317, 0.3565, 0.3317, 0.3245, 0.3341, 0.3244, 0.3341, 0.3564, 0.3205, 0.5094, 0.3205, 0.4774, 0.3235, 0.4774, 0.3235, 0.5094, 0.3311, 0.4126, 0.3311, 0.3986, 0.3341, 0.3986, 0.3341, 0.4126, 0.3287, 0.3886, 0.3287, 0.3566, 0.331, 0.3565, 0.331, 0.3885, 0.3777, 0.32, 0.3822, 0.3202, 0.3818, 0.3293, 0.3773, 0.3291, 0.3751, 0.4767, 0.3751, 0.4742, 0.3781, 0.4742, 0.3781, 0.4767, 0.3421, 0.3512, 0.3376, 0.351, 0.338, 0.3419, 0.3424, 0.342, 0.2992, 0.3771, 0.2948, 0.3769, 0.2948, 0.3734, 0.2992, 0.3736, 0.3389, 0.4498, 0.3335, 0.4496, 0.3339, 0.4404, 0.3393, 0.4406, 0.3746, 0.3618, 0.379, 0.3619, 0.3786, 0.3711, 0.3742, 0.3709, 0.3372, 0.3602, 0.3426, 0.3604, 0.3422, 0.3696, 0.3368, 0.3694, 0.3529, 0.4504, 0.3389, 0.4498, 0.3393, 0.4406, 0.3533, 0.4412, 0.2993, 0.4062, 0.2949, 0.406, 0.2948, 0.4018, 0.2993, 0.402, 0.3674, 0.4767, 0.3674, 0.4742, 0.3751, 0.4742, 0.3751, 0.4767, 0.3551, 0.4767, 0.3551, 0.4742, 0.3575, 0.4742, 0.3575, 0.4767, 0.3753, 0.4513, 0.3709, 0.4511, 0.3713, 0.442, 0.3757, 0.4422, 0.3606, 0.3612, 0.3746, 0.3618, 0.3742, 0.3709, 0.3602, 0.3703, 0.2993, 0.388, 0.2948, 0.3878, 0.2948, 0.3769, 0.2992, 0.3771, 0.3366, 0.3895, 0.3313, 0.3893, 0.3312, 0.3784, 0.3365, 0.3786, 0.3551, 0.4972, 0.3551, 0.4943, 0.3575, 0.4943, 0.3575, 0.4972, 0.3674, 0.4972, 0.3674, 0.4943, 0.3751, 0.4943, 0.3751, 0.4972, 0.3366, 0.4078, 0.3313, 0.4076, 0.3313, 0.4034, 0.3366, 0.4036, 0.3365, 0.3786, 0.3312, 0.3784, 0.3312, 0.3749, 0.3365, 0.3752, 0.3794, 0.3528, 0.3741, 0.3526, 0.3745, 0.3434, 0.3798, 0.3436, 0.3751, 0.4972, 0.3751, 0.4943, 0.3781, 0.4943, 0.3781, 0.4972, 0.3404, 0.3184, 0.3457, 0.3186, 0.3453, 0.3278, 0.34, 0.3276, 0.3313, 0.3893, 0.2993, 0.388, 0.2992, 0.3771, 0.3312, 0.3784, 0.3551, 0.4943, 0.3551, 0.4767, 0.3575, 0.4767, 0.3575, 0.4943, 0.3341, 0.4126, 0.3341, 0.4266, 0.3311, 0.4266, 0.3311, 0.4126, 0.3313, 0.4076, 0.2993, 0.4062, 0.2993, 0.402, 0.3313, 0.4034, 0.3312, 0.3784, 0.2992, 0.3771, 0.2992, 0.3736, 0.3312, 0.3749, 0.3741, 0.3526, 0.3421, 0.3512, 0.3424, 0.342, 0.3745, 0.3434, 0.3751, 0.4943, 0.3751, 0.4767, 0.3781, 0.4767, 0.3781, 0.4943, 0.3457, 0.3186, 0.3777, 0.32, 0.3773, 0.3291, 0.3453, 0.3278, 0.3376, 0.3603, 0.3376, 0.3283, 0.3406, 0.3283, 0.3406, 0.3603, 0.3652, 0.4943, 0.3652, 0.4767, 0.3674, 0.4767, 0.3674, 0.4943, 0.3313, 0.4034, 0.2993, 0.402, 0.2993, 0.3911, 0.3313, 0.3924, 0.3313, 0.3924, 0.2993, 0.3911, 0.2993, 0.388, 0.3313, 0.3893, 0.3575, 0.4972, 0.3575, 0.4943, 0.3652, 0.4943, 0.3652, 0.4972, 0.3652, 0.4972, 0.3652, 0.4943, 0.3674, 0.4943, 0.3674, 0.4972, 0.3366, 0.4036, 0.3313, 0.4034, 0.3313, 0.3924, 0.3366, 0.3927, 0.3366, 0.3927, 0.3313, 0.3924, 0.3313, 0.3893, 0.3366, 0.3895, 0.2993, 0.402, 0.2948, 0.4018, 0.2948, 0.3909, 0.2993, 0.3911, 0.2993, 0.3911, 0.2948, 0.3909, 0.2948, 0.3878, 0.2993, 0.388, 0.3426, 0.3604, 0.3566, 0.361, 0.3562, 0.3702, 0.3422, 0.3696, 0.3566, 0.361, 0.3606, 0.3612, 0.3602, 0.3703, 0.3562, 0.3702, 0.3575, 0.4767, 0.3575, 0.4742, 0.3652, 0.4742, 0.3652, 0.4767, 0.3652, 0.4767, 0.3652, 0.4742, 0.3674, 0.4742, 0.3674, 0.4767, 0.3709, 0.4511, 0.3569, 0.4505, 0.3573, 0.4414, 0.3713, 0.442, 0.3569, 0.4505, 0.3529, 0.4504, 0.3533, 0.4412, 0.3573, 0.4414, 0.2356, 0.7087, 0.2356, 0.7407, 0.2216, 0.7407, 0.2216, 0.7087, 0.1883, 0.7636, 0.1883, 0.7957, 0.1743, 0.7957, 0.1743, 0.7636, 0.3341, 0.4406, 0.3341, 0.4546, 0.3311, 0.4546, 0.3311, 0.4406, 0.3341, 0.3705, 0.3341, 0.3845, 0.3311, 0.3845, 0.3311, 0.3705, 0.3188, 0.3096, 0.3188, 0.2775, 0.3218, 0.2775, 0.3218, 0.3096, 0.3287, 0.3244, 0.3287, 0.2923, 0.3317, 0.2923, 0.3317, 0.3244, 0.3341, 0.3565, 0.3341, 0.3705, 0.3311, 0.3705, 0.3311, 0.3565, 0.3248, 0.2775, 0.3248, 0.3096, 0.3218, 0.3096, 0.3218, 0.2775, 0.336, 0.7277, 0.336, 0.7459, 0.3344, 0.7459, 0.3344, 0.7277, 0.3328, 0.6913, 0.3328, 0.7095, 0.3309, 0.7095, 0.3309, 0.6913, 0.3328, 0.7277, 0.3328, 0.7095, 0.3344, 0.7095, 0.3344, 0.7277, 0.3361, 0.7814, 0.3361, 0.7632, 0.3377, 0.7631, 0.3377, 0.7813, 0.9227, 0.7744, 0.9227, 0.7853, 0.9138, 0.7853, 0.9138, 0.7744, 0.3254, 0.8239, 0.3254, 0.8347, 0.3165, 0.8347, 0.3165, 0.8239, 0.8212, 0.9247, 0.8212, 0.9974, 0.8135, 0.9974, 0.8135, 0.9247, 0.5119, 0.8363, 0.4392, 0.8363, 0.4392, 0.7561, 0.5119, 0.7561, 0.7545, 0.8754, 0.7545, 0.8028, 0.7621, 0.8028, 0.7621, 0.8754, 0.4308, 0.8776, 0.4308, 0.8051, 0.4933, 0.8023, 0.4933, 0.8748, 0.4638, 0.863, 0.4638, 0.9197, 0.4584, 0.9197, 0.4584, 0.863, 0.4983, 0.8441, 0.4983, 0.8192, 0.5006, 0.8192, 0.5006, 0.8441, 0.3372, 0.7699, 0.3372, 0.8716, 0.3283, 0.8716, 0.3283, 0.7699, 0.328, 0.8874, 0.328, 0.7858, 0.3389, 0.7858, 0.3389, 0.8874, 0.9912, 0.7067, 0.9912, 0.6052, 0.9981, 0.6049, 0.9981, 0.7064, 0.3324, 0.7995, 0.3324, 0.8177, 0.3305, 0.8177, 0.3305, 0.7995, 0.3268, 0.8318, 0.3268, 0.8338, 0.3252, 0.8338, 0.3252, 0.8318, 0.3245, 0.7452, 0.3245, 0.7471, 0.3229, 0.7471, 0.3229, 0.7452, 0.8554, 0.9247, 0.8554, 0.9974, 0.8478, 0.9974, 0.8478, 0.9247, 0.437, 0.698, 0.5096, 0.698, 0.5096, 0.7783, 0.437, 0.7783, 0.3865, 0.4742, 0.3865, 0.4017, 0.3925, 0.4014, 0.3925, 0.4739, 0.437, 0.7783, 0.5096, 0.7783, 0.5096, 0.8586, 0.437, 0.8586, 0.4687, 0.7438, 0.4687, 0.8241, 0.4611, 0.8241, 0.4611, 0.7438, 0.4464, 0.8702, 0.4464, 0.9505, 0.4388, 0.9505, 0.4388, 0.8702, 0.3372, 0.8716, 0.3372, 0.7699, 0.3461, 0.7699, 0.3461, 0.8716, 0.3471, 0.8715, 0.3471, 0.7698, 0.3579, 0.7698, 0.3579, 0.8715, 0.3625, 0.8518, 0.3625, 0.7503, 0.3694, 0.75, 0.3694, 0.8515, 0.3233, 0.8232, 0.3233, 0.9249, 0.3124, 0.9249, 0.3124, 0.8232, 0.3272, 0.8424, 0.3272, 0.8444, 0.3257, 0.8444, 0.3257, 0.8424, 0.3252, 0.8279, 0.3252, 0.8299, 0.3236, 0.8299, 0.3236, 0.8279, 0.8707, 0.9247, 0.8707, 0.9974, 0.863, 0.9974, 0.863, 0.9247, 0.4461, 0.6567, 0.5187, 0.6567, 0.5187, 0.737, 0.4461, 0.737, 0.9239, 0.9976, 0.9239, 0.9251, 0.9298, 0.9248, 0.9298, 0.9973, 0.5034, 0.8023, 0.4308, 0.8023, 0.4308, 0.722, 0.5034, 0.722, 0.4746, 0.863, 0.4746, 0.9197, 0.4692, 0.9197, 0.4692, 0.863, 0.5054, 0.7244, 0.5054, 0.7494, 0.503, 0.7494, 0.503, 0.7244, 0.9829, 4.768e-07, 0.9829, 0.1017, 0.974, 0.1017, 0.974, 0.0, 0.328, 0.7858, 0.328, 0.6841, 0.3389, 0.6841, 0.3389, 0.7858, 0.3461, 0.8717, 0.3461, 0.7702, 0.353, 0.7699, 0.353, 0.8714, 0.3457, 0.805, 0.3457, 0.9067, 0.3349, 0.9067, 0.3349, 0.805, 0.3257, 0.8424, 0.3257, 0.8444, 0.3241, 0.8444, 0.3241, 0.8424, 0.3229, 0.7452, 0.3229, 0.7471, 0.3213, 0.7471, 0.3213, 0.7452, 0.863, 0.9247, 0.863, 0.9974, 0.8554, 0.9974, 0.8554, 0.9247, 0.453, 0.6396, 0.5043, 0.6396, 0.5043, 0.6963, 0.453, 0.6963, 0.3865, 0.547, 0.3865, 0.4745, 0.3925, 0.4742, 0.3925, 0.5467, 0.453, 0.753, 0.5043, 0.753, 0.5043, 0.8097, 0.453, 0.8097, 0.453, 0.9197, 0.453, 0.863, 0.4584, 0.863, 0.4584, 0.9197, 0.5054, 0.8192, 0.5054, 0.8441, 0.503, 0.8441, 0.503, 0.8192, 0.336, 0.7277, 0.336, 0.7095, 0.3376, 0.7095, 0.3376, 0.7277, 0.1927, 0.7087, 0.1927, 0.607, 0.2035, 0.607, 0.2035, 0.7087, 0.3382, 0.8425, 0.3382, 0.8243, 0.3394, 0.8242, 0.3394, 0.8424, 0.3584, 0.7287, 0.3584, 0.8304, 0.3476, 0.8304, 0.3476, 0.7287, 0.3261, 0.7471, 0.3261, 0.7452, 0.3276, 0.7452, 0.3276, 0.7471, 0.322, 0.8338, 0.322, 0.8318, 0.3236, 0.8318, 0.3236, 0.8338, 0.8783, 0.9247, 0.8783, 0.9974, 0.8707, 0.9974, 0.8707, 0.9247, 0.3181, 0.5862, 0.3908, 0.5862, 0.3908, 0.6665, 0.3181, 0.6665, 0.8788, 0.9975, 0.8788, 0.925, 0.8848, 0.9247, 0.8848, 0.9973, 0.4385, 0.6839, 0.5111, 0.6839, 0.5111, 0.7641, 0.4385, 0.7641, 0.5694, 0.9197, 0.5694, 1.0, 0.5617, 1.0, 0.5617, 0.9197, 0.4001, 0.912, 0.4001, 0.9923, 0.3925, 0.9923, 0.3925, 0.912, 0.3433, 0.7517, 0.3433, 0.65, 0.3522, 0.65, 0.3522, 0.7517, 0.3376, 0.7095, 0.3376, 0.6913, 0.3391, 0.6913, 0.3391, 0.7094, 0.336, 0.7095, 0.336, 0.7277, 0.3344, 0.7277, 0.3344, 0.7095, 0.3328, 0.7095, 0.3328, 0.7277, 0.3309, 0.7277, 0.3309, 0.7095, 0.9074, 0.8662, 0.9074, 0.8553, 0.9163, 0.8553, 0.9163, 0.8662, 0.3501, 0.7267, 0.3501, 0.7159, 0.359, 0.7159, 0.359, 0.7267, 0.1298, 0.9958, 0.1298, 0.9231, 0.1375, 0.9231, 0.1375, 0.9958, 0.4697, 0.7499, 0.4697, 0.7274, 0.4891, 0.7265, 0.4891, 0.749, 0.1756, 0.9231, 0.1756, 0.9958, 0.168, 0.9958, 0.168, 0.9231, 0.4611, 0.8311, 0.4801, 0.8311, 0.4801, 0.8521, 0.4611, 0.8521, 0.5034, 0.7062, 0.5034, 0.6813, 0.5057, 0.6813, 0.5057, 0.7062, 0.4967, 0.7546, 0.4967, 0.7795, 0.4944, 0.7795, 0.4944, 0.7546, 0.3925, 0.912, 0.3925, 0.8103, 0.4014, 0.8103, 0.4014, 0.912, 0.3376, 0.8178, 0.3376, 0.7996, 0.3391, 0.7995, 0.3391, 0.8177, 0.3361, 0.7631, 0.3361, 0.7813, 0.3345, 0.7813, 0.3345, 0.7631, 0.3344, 0.7995, 0.3344, 0.8177, 0.3324, 0.8177, 0.3324, 0.7995, 0.9074, 0.877, 0.9074, 0.8662, 0.9163, 0.8662, 0.9163, 0.877, 0.3307, 0.7732, 0.3307, 0.7624, 0.3396, 0.7624, 0.3396, 0.7732, 0.6742, 0.8754, 0.6742, 0.8028, 0.6818, 0.8028, 0.6818, 0.8754, 0.4462, 0.9286, 0.4462, 0.8561, 0.5087, 0.8533, 0.5087, 0.9258, 0.8059, 0.9247, 0.8059, 0.9974, 0.7983, 0.9974, 0.7983, 0.9247, 0.4401, 0.8312, 0.4591, 0.8312, 0.4591, 0.8521, 0.4401, 0.8521, 0.5035, 0.7743, 0.5035, 0.7494, 0.5059, 0.7494, 0.5059, 0.7743, 0.4896, 0.7795, 0.4896, 0.7546, 0.492, 0.7546, 0.492, 0.7795, 0.3328, 0.7095, 0.3328, 0.6913, 0.3344, 0.6913, 0.3344, 0.7095, 0.3376, 0.7278, 0.3376, 0.7096, 0.3391, 0.7095, 0.3391, 0.7277, 0.3367, 0.8242, 0.3367, 0.8424, 0.3351, 0.8424, 0.3351, 0.8242, 0.3345, 0.7813, 0.3345, 0.7995, 0.3326, 0.7995, 0.3326, 0.7813, 0.9049, 0.7961, 0.9049, 0.7853, 0.9138, 0.7853, 0.9138, 0.7961, 0.3396, 0.7732, 0.3396, 0.7624, 0.3485, 0.7624, 0.3485, 0.7732, 0.1146, 0.9958, 0.1146, 0.9231, 0.1222, 0.9231, 0.1222, 0.9958, 0.4674, 0.778, 0.4674, 0.7555, 0.4868, 0.7546, 0.4868, 0.7771, 0.168, 0.9231, 0.168, 0.9958, 0.1603, 0.9958, 0.1603, 0.9231, 0.4821, 0.8311, 0.5011, 0.8311, 0.5011, 0.8521, 0.4821, 0.8521, 0.5034, 0.6813, 0.5034, 0.6564, 0.5057, 0.6564, 0.5057, 0.6813, 0.492, 0.7795, 0.492, 0.7546, 0.4944, 0.7546, 0.4944, 0.7795, 0.5159, 0.8751, 0.5159, 0.9768, 0.507, 0.9768, 0.507, 0.8751, 0.3309, 0.7459, 0.3309, 0.7277, 0.3328, 0.7277, 0.3328, 0.7459, 0.3459, 0.8107, 0.3459, 0.7091, 0.3548, 0.7091, 0.3548, 0.8107, 0.3361, 0.7631, 0.3361, 0.745, 0.3377, 0.7449, 0.3377, 0.7631, 0.3252, 0.8299, 0.3252, 0.8318, 0.3236, 0.8318, 0.3236, 0.8299, 0.3204, 0.8299, 0.3204, 0.8318, 0.3189, 0.8318, 0.3189, 0.8299, 0.8288, 0.9247, 0.8288, 0.9974, 0.8212, 0.9974, 0.8212, 0.9247, 0.4462, 0.773, 0.5188, 0.773, 0.5188, 0.8533, 0.4462, 0.8533, 0.1375, 0.9958, 0.1375, 0.9231, 0.1451, 0.9231, 0.1451, 0.9958, 0.453, 0.863, 0.453, 0.8117, 0.4972, 0.8097, 0.4972, 0.861, 0.48, 0.863, 0.48, 0.9197, 0.4746, 0.9197, 0.4746, 0.863, 0.4983, 0.7494, 0.4983, 0.7244, 0.5006, 0.7244, 0.5006, 0.7494, 0.974, 2.384e-07, 0.974, 0.1017, 0.9651, 0.1017, 0.9651, 0.0, 0.3326, 0.7813, 0.3326, 0.7631, 0.3345, 0.7631, 0.3345, 0.7813, 0.3925, 0.8103, 0.3925, 0.7087, 0.4014, 0.7087, 0.4014, 0.8103, 0.3377, 0.7814, 0.3377, 0.7632, 0.3392, 0.7631, 0.3392, 0.7813, 0.3261, 0.7452, 0.3261, 0.7471, 0.3245, 0.7471, 0.3245, 0.7452, 0.3189, 0.8338, 0.3189, 0.8318, 0.3204, 0.8318, 0.3204, 0.8338, 0.8478, 0.9247, 0.8478, 0.9974, 0.8402, 0.9974, 0.8402, 0.9247, 0.4449, 0.7546, 0.4674, 0.7546, 0.4674, 0.7795, 0.4449, 0.7795, 0.1451, 0.9958, 0.1451, 0.9231, 0.1527, 0.9231, 0.1527, 0.9958, 0.4697, 0.7265, 0.4697, 0.704, 0.4891, 0.7031, 0.4891, 0.7257, 0.4853, 0.863, 0.4853, 0.9197, 0.48, 0.9197, 0.48, 0.863, 0.503, 0.8192, 0.503, 0.8441, 0.5006, 0.8441, 0.5006, 0.8192, 0.3361, 0.7813, 0.3361, 0.7995, 0.3345, 0.7995, 0.3345, 0.7813, 0.3916, 0.8631, 0.3916, 0.9648, 0.3807, 0.9648, 0.3807, 0.8631, 0.3335, 0.8424, 0.3335, 0.8242, 0.3351, 0.8242, 0.3351, 0.8424, 0.3367, 0.8607, 0.3367, 0.8425, 0.3382, 0.8425, 0.3382, 0.8606, 0.9252, 0.8662, 0.9252, 0.877, 0.9163, 0.877, 0.9163, 0.8662, 0.3165, 0.8456, 0.3165, 0.8564, 0.3076, 0.8564, 0.3076, 0.8456, 0.8364, 0.9247, 0.8364, 0.9974, 0.8288, 0.9974, 0.8288, 0.9247, 0.5011, 0.8311, 0.5201, 0.8311, 0.5201, 0.8521, 0.5011, 0.8521, 0.1527, 0.9958, 0.1527, 0.9231, 0.1603, 0.9231, 0.1603, 0.9958, 0.4697, 0.7031, 0.4697, 0.6806, 0.4891, 0.6798, 0.4891, 0.7023, 0.4692, 0.863, 0.4692, 0.9197, 0.4638, 0.9197, 0.4638, 0.863, 0.5058, 0.9134, 0.5058, 0.8567, 0.5112, 0.8567, 0.5112, 0.9134, 0.8135, 0.9247, 0.8135, 0.9974, 0.8059, 0.9974, 0.8059, 0.9247, 0.4457, 0.7719, 0.5183, 0.7719, 0.5183, 0.8521, 0.4457, 0.8521, 0.1222, 0.9958, 0.1222, 0.9231, 0.1298, 0.9231, 0.1298, 0.9958, 0.4697, 0.6798, 0.4697, 0.6573, 0.4891, 0.6564, 0.4891, 0.6789, 0.5059, 0.7743, 0.5059, 0.7992, 0.5035, 0.7992, 0.5035, 0.7743, 0.503, 0.7244, 0.503, 0.7494, 0.5006, 0.7494, 0.5006, 0.7244, 0.3376, 0.7995, 0.3376, 0.8177, 0.336, 0.8177, 0.336, 0.7995, 0.3335, 0.8242, 0.3335, 0.8424, 0.3316, 0.8424, 0.3316, 0.8242, 0.3351, 0.8424, 0.3351, 0.8606, 0.3335, 0.8606, 0.3335, 0.8424, 0.3377, 0.7631, 0.3377, 0.745, 0.3392, 0.7449, 0.3392, 0.7631, 0.9163, 0.8662, 0.9163, 0.8553, 0.9252, 0.8553, 0.9252, 0.8662, 0.3485, 0.7732, 0.3485, 0.784, 0.3396, 0.784, 0.3396, 0.7732, 0.3367, 0.8424, 0.3367, 0.8606, 0.3351, 0.8606, 0.3351, 0.8424, 0.3326, 0.7813, 0.3326, 0.7995, 0.3307, 0.7995, 0.3307, 0.7813, 0.3344, 0.8177, 0.3344, 0.7995, 0.336, 0.7995, 0.336, 0.8177, 0.3367, 0.8425, 0.3367, 0.8243, 0.3382, 0.8242, 0.3382, 0.8424, 0.9227, 0.7636, 0.9227, 0.7744, 0.9138, 0.7744, 0.9138, 0.7636, 0.3485, 0.784, 0.3485, 0.7732, 0.3574, 0.7732, 0.3574, 0.784, 0.7421, 0.7502, 0.7399, 0.8169, 0.7323, 0.8166, 0.7345, 0.75, 0.5106, 0.6702, 0.4976, 0.6698, 0.4979, 0.6621, 0.5108, 0.6626, 0.4577, 0.6573, 0.4942, 0.6573, 0.4942, 0.7853, 0.4577, 0.7853, 0.4212, 0.6868, 0.4577, 0.6868, 0.4577, 0.7117, 0.4212, 0.7117, 0.4212, 0.6573, 0.4577, 0.6573, 0.4577, 0.6868, 0.4212, 0.6868, 0.5259, 0.6707, 0.5106, 0.6702, 0.5108, 0.6626, 0.5262, 0.6631, 0.7292, 0.7677, 0.7287, 0.7807, 0.7211, 0.7804, 0.7215, 0.7675, 0.4577, 0.7853, 0.4942, 0.7853, 0.4942, 0.8102, 0.4577, 0.8102, 0.3868, 0.8136, 0.3863, 0.8265, 0.299, 0.8236, 0.2995, 0.8107, 0.5231, 0.758, 0.5077, 0.7575, 0.5106, 0.6702, 0.5259, 0.6707, 0.5077, 0.7575, 0.4947, 0.7571, 0.4976, 0.6698, 0.5106, 0.6702, 0.8294, 0.7531, 0.8272, 0.8197, 0.7399, 0.8169, 0.7421, 0.7502, 0.8268, 0.8327, 0.8263, 0.8481, 0.739, 0.8452, 0.7395, 0.8298, 0.4947, 0.7571, 0.4281, 0.7549, 0.431, 0.6676, 0.4976, 0.6698, 0.4312, 0.66, 0.4327, 0.641, 0.5008, 0.6433, 0.4993, 0.6622, 0.4942, 0.6573, 0.5307, 0.6573, 0.5307, 0.672, 0.4942, 0.672])
me_icosphere.materials.append(mat_material_027)
me_icosphere.use_remesh_fix_poles = True
me_icosphere.use_remesh_preserve_attributes = False
me_icosphere.use_mirror_vertex_groups = False
me_icosphere.update()

# ---- objects
ob_house = bpy.data.objects.new('House', me_icosphere)

# ---- transforms, parenting, visibility, modifiers, constraints
ob_house.location = (0.0, 0.0, 0.0)
ob_house.lineart.crease_threshold = 0.0

# ---- collection membership
col_collection.objects.link(ob_house)

# ---- scene / render settings (as saved in the file)
scene.frame_start = 1; scene.frame_end = 250; scene.frame_set(1)
scene.render.engine = 'BLENDER_EEVEE_NEXT'
scene.cycles.samples = 128
scene.cycles.sampling_pattern = 'TABULATED_SOBOL'
scene.cycles.use_adaptive_sampling = False
scene.cycles.use_light_tree = False
scene.view_settings.view_transform = 'Filmic'
bpy.context.view_layer.update()

# ---- added for rendering (the .blend has no active camera and no usable light): camera, sun
cam_auto = bpy.data.cameras.new('AutoCamera')
cam_auto.lens = 50.0
cam_auto.sensor_width = 36.0
cam_auto.clip_end = 1000.0
ob_auto_camera = bpy.data.objects.new('AutoCamera', cam_auto)
scene.collection.objects.link(ob_auto_camera)
ob_auto_camera.location = (14.6176, -17.5439, 13.2251)
ob_auto_camera.rotation_euler = (1.09748, -7.21219e-08, 0.694738)
scene.camera = ob_auto_camera
light_auto_sun = bpy.data.lights.new('AutoSun', 'SUN')
light_auto_sun.energy = 3.0
light_auto_sun.angle = 0.0523599
ob_auto_sun = bpy.data.objects.new('AutoSun', light_auto_sun)
scene.collection.objects.link(ob_auto_sun)
ob_auto_sun.rotation_euler = (0.872665, 0.174533, 0.523599)
bpy.context.view_layer.update()
